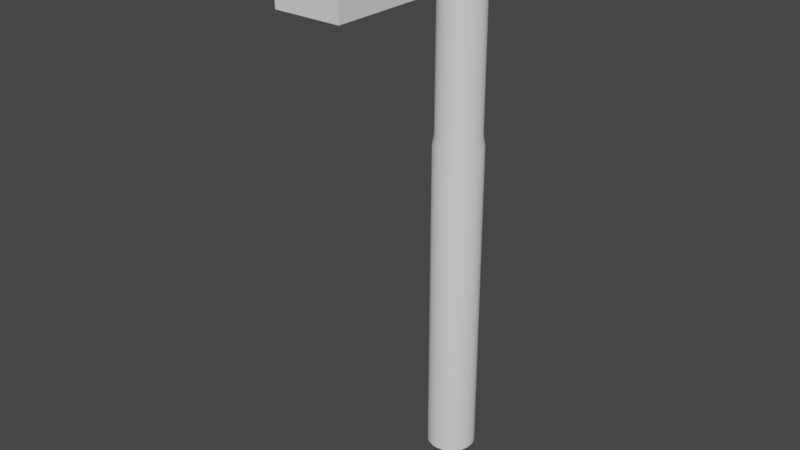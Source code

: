 # Source: Lantern.blend  (saved by Blender 3.4.6; exported with 4.5.12 LTS)
import bpy
from mathutils import Matrix  # noqa: F401  (used for matrix-valued properties, if any)

bpy.ops.wm.read_factory_settings(use_empty=True)
scene = bpy.context.scene
scene.name = 'Scene'

# ---- collections
col_collection = bpy.data.collections.new('Collection'); scene.collection.children.link(col_collection)

# ---- node groups
ng_auto_smooth = bpy.data.node_groups.new('Auto Smooth', 'GeometryNodeTree')
_s = ng_auto_smooth.interface.new_socket(name='Geometry', in_out='OUTPUT', socket_type='NodeSocketGeometry')
_s = ng_auto_smooth.interface.new_socket(name='Geometry', in_out='INPUT', socket_type='NodeSocketGeometry')
_s = ng_auto_smooth.interface.new_socket(name='Angle', in_out='INPUT', socket_type='NodeSocketFloat')
_s.subtype = 'ANGLE'
_s.min_value = 0.0
_s.max_value = 3.142
ng_auto_smooth.is_modifier = True
_N = ng_auto_smooth.nodes; _L = ng_auto_smooth.links
n0 = _N.new('NodeGroupOutput'); n0.name = 'Group Output'; n0.location = (480, -100)
n1 = _N.new('NodeGroupInput'); n1.name = 'Group Input'; n1.location = (-420, -300)
n2 = _N.new('NodeGroupInput'); n2.name = 'Group Input.001'; n2.location = (-60, -100)
n3 = _N.new('GeometryNodeSetShadeSmooth'); n3.name = 'Set Shade Smooth'; n3.location = (120, -100)
n3.domain = 'EDGE'
n4 = _N.new('GeometryNodeSetShadeSmooth'); n4.name = 'Set Shade Smooth.001'; n4.location = (300, -100)
n5 = _N.new('GeometryNodeInputMeshEdgeAngle'); n5.name = 'Edge Angle'; n5.location = (-420, -220)
n6 = _N.new('GeometryNodeInputEdgeSmooth'); n6.name = 'Is Edge Smooth'; n6.location = (-60, -160)
n7 = _N.new('GeometryNodeInputShadeSmooth'); n7.name = 'Is Face Smooth'; n7.location = (-240, -340)
n8 = _N.new('FunctionNodeBooleanMath'); n8.name = 'Boolean Math'; n8.location = (-60, -220)
n9 = _N.new('FunctionNodeCompare'); n9.name = 'Compare'; n9.location = (-240, -180)
n9.operation = 'LESS_EQUAL'
_L.new(n5.outputs[0], n9.inputs[0])
_L.new(n4.outputs[0], n0.inputs[0])
_L.new(n1.outputs[1], n9.inputs[1])
_L.new(n9.outputs[0], n8.inputs[0])
_L.new(n7.outputs[0], n8.inputs[1])
_L.new(n2.outputs[0], n3.inputs[0])
_L.new(n6.outputs[0], n3.inputs[1])
_L.new(n3.outputs[0], n4.inputs[0])
_L.new(n8.outputs[0], n3.inputs[2])
n0.is_active_output = True

# ---- world
world_world = bpy.data.worlds.new('World'); scene.world = world_world
world_world.use_nodes = True; world_world.node_tree.nodes.clear()
_N = world_world.node_tree.nodes; _L = world_world.node_tree.links
n0 = _N.new('ShaderNodeOutputWorld'); n0.name = 'World Output'; n0.location = (300, 300)
n1 = _N.new('ShaderNodeBackground'); n1.name = 'Background'; n1.location = (10, 300)
n1.inputs[0].default_value = (0.05088, 0.05088, 0.05088, 1.0)
_L.new(n1.outputs[0], n0.inputs[0])
n0.is_active_output = True
world_world.color = (0.05088, 0.05088, 0.05088)
world_world.use_sun_shadow = False
world_world.sun_shadow_jitter_overblur = 0.0

# ---- meshes
me_cylinder_001 = bpy.data.meshes.new('Cylinder.001')
me_cylinder_001.from_pydata([(0.0, 1.0, -1.0), (0.0, 1.0, 12.56), (0.1951, 0.9808, -1.0), (0.1951, 0.9808, 12.56), (0.3827, 0.9239, -1.0), (0.3827, 0.9239, 12.56), (0.5556, 0.8315, -1.0), (0.5556, 0.8315, 12.56), (0.7071, 0.7071, -1.0), (0.7071, 0.7071, 12.56), (0.8315, 0.5556, -1.0), (0.8315, 0.5556, 12.56), (0.9239, 0.3827, -1.0), (0.9239, 0.3827, 12.56), (0.9808, 0.1951, -1.0), (0.9808, 0.1951, 12.56), (1.0, 0.0, -1.0), (1.0, 0.0, 12.56), (0.9808, -0.1951, -1.0), (0.9808, -0.1951, 12.56), (0.9239, -0.3827, -1.0), (0.9239, -0.3827, 12.56), (0.8315, -0.5556, -1.0), (0.8315, -0.5556, 12.56), (0.7071, -0.7071, -1.0), (0.7071, -0.7071, 12.56), (0.5556, -0.8315, -1.0), (0.5556, -0.8315, 12.56), (0.3827, -0.9239, -1.0), (0.3827, -0.9239, 12.56), (0.1951, -0.9808, -1.0), (0.1951, -0.9808, 12.56), (0.0, -1.0, -1.0), (0.0, -1.0, 12.56), (-0.1951, -0.9808, -1.0), (-0.1951, -0.9808, 12.56), (-0.3827, -0.9239, -1.0), (-0.3827, -0.9239, 12.56), (-0.5556, -0.8315, -1.0), (-0.5556, -0.8315, 12.56), (-0.7071, -0.7071, -1.0), (-0.7071, -0.7071, 12.56), (-0.8315, -0.5556, -1.0), (-0.8315, -0.5556, 12.56), (-0.9239, -0.3827, -1.0), (-0.9239, -0.3827, 12.56), (-0.9808, -0.1951, -1.0), (-0.9808, -0.1951, 12.56), (-1.0, 0.0, -1.0), (-1.0, 0.0, 12.56), (-0.9808, 0.1951, -1.0), (-0.9808, 0.1951, 12.56), (-0.9239, 0.3827, -1.0), (-0.9239, 0.3827, 12.56), (-0.8315, 0.5556, -1.0), (-0.8315, 0.5556, 12.56), (-0.7071, 0.7071, -1.0), (-0.7071, 0.7071, 12.56), (-0.5556, 0.8315, -1.0), (-0.5556, 0.8315, 12.56), (-0.3827, 0.9239, -1.0), (-0.3827, 0.9239, 12.56), (-0.1951, 0.9808, -1.0), (-0.1951, 0.9808, 12.56), (0.1798, 0.9041, 12.96), (3.167e-07, 0.9218, 12.96), (0.3528, 0.8516, 12.96), (0.5121, 0.7664, 12.96), (0.6518, 0.6518, 12.96), (0.7664, 0.5121, 12.96), (0.8516, 0.3528, 12.96), (0.9041, 0.1798, 12.96), (0.9218, 1.165e-09, 12.96), (0.9041, -0.1798, 12.96), (0.8516, -0.3528, 12.96), (0.7664, -0.5121, 12.96), (0.6518, -0.6518, 12.96), (0.5121, -0.7664, 12.96), (0.3528, -0.8516, 12.96), (0.1798, -0.9041, 12.96), (3.167e-07, -0.9218, 12.96), (-0.1798, -0.9041, 12.96), (-0.3528, -0.8516, 12.96), (-0.5121, -0.7664, 12.96), (-0.6518, -0.6518, 12.96), (-0.7664, -0.5121, 12.96), (-0.8516, -0.3528, 12.96), (-0.9041, -0.1798, 12.96), (-0.9218, 1.165e-09, 12.96), (-0.9041, 0.1798, 12.96), (-0.8516, 0.3528, 12.96), (-0.7664, 0.5121, 12.96), (-0.6518, 0.6518, 12.96), (-0.5121, 0.7664, 12.96), (-0.3528, 0.8516, 12.96), (-0.1798, 0.9041, 12.96), (0.1798, 0.9041, 21.0), (-2.575e-06, 0.9218, 21.0), (0.3528, 0.8516, 21.0), (0.5121, 0.7664, 21.0), (0.6518, 0.6518, 21.0), (0.7664, 0.5121, 21.0), (0.8516, 0.3528, 21.0), (0.9041, 0.1798, 21.0), (0.9218, 1.165e-09, 21.0), (0.9041, -0.1798, 21.0), (0.8516, -0.3528, 21.0), (0.7664, -0.5121, 21.0), (0.6518, -0.6518, 21.0), (0.5121, -0.7664, 21.0), (0.3528, -0.8516, 21.0), (0.1798, -0.9041, 21.0), (-2.575e-06, -0.9218, 21.0), (-0.1798, -0.9041, 21.0), (-0.3528, -0.8516, 21.0), (-0.5121, -0.7664, 21.0), (-0.6518, -0.6518, 21.0), (-0.7664, -0.5121, 21.0), (-0.8516, -0.3528, 21.0), (-0.9041, -0.1798, 21.0), (-0.9218, 1.165e-09, 21.0), (-0.9041, 0.1798, 21.0), (-0.8516, 0.3528, 21.0), (-0.7664, 0.5121, 21.0), (-0.6518, 0.6518, 21.0), (-0.5121, 0.7664, 21.0), (-0.3528, 0.8516, 21.0), (-0.1798, 0.9041, 21.0), (0.1353, 0.6801, 21.33), (-2.593e-06, 0.6934, 21.33), (0.2654, 0.6407, 21.33), (0.3853, 0.5766, 21.33), (0.4903, 0.4903, 21.33), (0.5766, 0.3853, 21.33), (0.6407, 0.2654, 21.33), (0.6801, 0.1353, 21.33), (0.6934, 1.338e-09, 21.33), (0.6801, -0.1353, 21.33), (0.6407, -0.2654, 21.33), (0.5766, -0.3853, 21.33), (0.4903, -0.4903, 21.33), (0.3853, -0.5766, 21.33), (0.2654, -0.6407, 21.33), (0.1353, -0.6801, 21.33), (-2.593e-06, -0.6934, 21.33), (-0.1353, -0.6801, 21.33), (-0.2654, -0.6407, 21.33), (-0.3853, -0.5766, 21.33), (-0.4903, -0.4903, 21.33), (-0.5766, -0.3853, 21.33), (-0.6407, -0.2654, 21.33), (-0.6801, -0.1353, 21.33), (-0.6934, 1.338e-09, 21.33), (-0.6801, 0.1353, 21.33), (-0.6407, 0.2654, 21.33), (-0.5766, 0.3853, 21.33), (-0.4903, 0.4903, 21.33), (-0.3853, 0.5766, 21.33), (-0.2654, 0.6407, 21.33), (-0.1353, 0.6801, 21.33), (0.1353, 0.6801, 21.94), (-2.927e-06, 0.6934, 21.94), (0.2654, 0.6407, 21.94), (0.3853, 0.5766, 21.94), (0.4903, 0.4903, 21.94), (0.5766, 0.3853, 21.94), (0.6407, 0.2654, 21.94), (0.6801, 0.1353, 21.94), (0.6934, 1.338e-09, 21.94), (0.6801, -0.1353, 21.94), (0.6407, -0.2654, 21.94), (0.5766, -0.3853, 21.94), (0.4903, -0.4903, 21.94), (0.3853, -0.5766, 21.94), (0.2654, -0.6407, 21.94), (0.1353, -0.6801, 21.94), (-2.927e-06, -0.6934, 21.94), (-0.1353, -0.6801, 21.94), (-0.2654, -0.6407, 21.94), (-0.3853, -0.5766, 21.94), (-0.4903, -0.4903, 21.94), (-0.5766, -0.3853, 21.94), (-0.6407, -0.2654, 21.94), (-0.6801, -0.1353, 21.94), (-0.6934, 1.338e-09, 21.94), (-0.6801, 0.1353, 21.94), (-0.6407, 0.2654, 21.94), (-0.5766, 0.3853, 21.94), (-0.4903, 0.4903, 21.94), (-0.3853, 0.5766, 21.94), (-0.2654, 0.6407, 21.94), (-0.1353, 0.6801, 21.94), (-0.03033, -3.927, 19.24), (-0.03033, -0.6272, 19.24), (0.09089, -3.927, 19.25), (0.09089, -0.6272, 19.25), (0.2075, -3.927, 19.28), (0.2075, -0.6272, 19.28), (0.3149, -3.927, 19.34), (0.3149, -0.6272, 19.34), (0.409, -3.927, 19.42), (0.409, -0.6272, 19.42), (0.4863, -3.927, 19.51), (0.4863, -0.6272, 19.51), (0.5437, -3.927, 19.62), (0.5437, -0.6272, 19.62), (0.5791, -3.927, 19.74), (0.5791, -0.6272, 19.74), (0.591, -3.927, 19.86), (0.591, -0.6272, 19.86), (0.5791, -3.927, 19.98), (0.5791, -0.6272, 19.98), (0.5437, -3.927, 20.1), (0.5437, -0.6272, 20.1), (0.4863, -3.927, 20.2), (0.4863, -0.6272, 20.2), (0.409, -3.927, 20.3), (0.409, -0.6272, 20.3), (0.3149, -3.927, 20.37), (0.3149, -0.6272, 20.37), (0.2075, -3.927, 20.43), (0.2075, -0.6272, 20.43), (0.09089, -3.927, 20.47), (0.09089, -0.6272, 20.47), (-0.03033, -3.927, 20.48), (-0.03033, -0.6272, 20.48), (-0.1515, -3.927, 20.47), (-0.1515, -0.6272, 20.47), (-0.2681, -3.927, 20.43), (-0.2681, -0.6272, 20.43), (-0.3755, -3.927, 20.37), (-0.3755, -0.6272, 20.37), (-0.4697, -3.927, 20.3), (-0.4697, -0.6272, 20.3), (-0.5469, -3.927, 20.2), (-0.5469, -0.6272, 20.2), (-0.6044, -3.927, 20.1), (-0.6044, -0.6272, 20.1), (-0.6397, -3.927, 19.98), (-0.6397, -0.6272, 19.98), (-0.6517, -3.927, 19.86), (-0.6517, -0.6272, 19.86), (-0.6397, -3.927, 19.74), (-0.6397, -0.6272, 19.74), (-0.6044, -3.927, 19.62), (-0.6044, -0.6272, 19.62), (-0.5469, -3.927, 19.51), (-0.5469, -0.6272, 19.51), (-0.4697, -3.927, 19.42), (-0.4697, -0.6272, 19.42), (-0.3755, -3.927, 19.34), (-0.3755, -0.6272, 19.34), (-0.2681, -3.927, 19.28), (-0.2681, -0.6272, 19.28), (-0.1515, -3.927, 19.25), (-0.1515, -0.6272, 19.25), (-1.349, -7.733, 19.15), (-1.349, -7.733, 20.59), (-1.349, -3.885, 19.15), (-1.349, -3.885, 20.59), (1.28, -7.733, 19.15), (1.28, -7.733, 20.59), (1.28, -3.885, 19.15), (1.28, -3.885, 20.59), (-1.349, -6.246, 19.15), (-1.349, -6.246, 20.59), (1.28, -6.246, 19.15), (1.28, -6.246, 20.59), (-1.349, -4.489, 20.59), (1.28, -4.489, 19.15), (-1.349, -4.489, 19.15), (1.28, -4.489, 20.59), (0.8858, -3.885, 19.15), (0.8858, -3.885, 20.59), (0.8858, -7.733, 19.15), (0.8858, -7.733, 20.59), (0.8858, -6.246, 20.97), (0.8858, -6.246, 19.69), (0.8858, -4.489, 19.69), (0.8858, -4.489, 20.97), (-0.9588, -3.885, 19.15), (-0.9588, -7.733, 20.59), (-0.9588, -6.246, 19.69), (-0.9588, -4.489, 19.69), (-0.9588, -3.885, 20.59), (-0.9588, -7.733, 19.15), (-0.9588, -6.246, 20.97), (-0.9588, -4.489, 20.97)], [], [(0, 1, 3, 2), (2, 3, 5, 4), (4, 5, 7, 6), (6, 7, 9, 8), (8, 9, 11, 10), (10, 11, 13, 12), (12, 13, 15, 14), (14, 15, 17, 16), (16, 17, 19, 18), (18, 19, 21, 20), (20, 21, 23, 22), (22, 23, 25, 24), (24, 25, 27, 26), (26, 27, 29, 28), (28, 29, 31, 30), (30, 31, 33, 32), (32, 33, 35, 34), (34, 35, 37, 36), (36, 37, 39, 38), (38, 39, 41, 40), (40, 41, 43, 42), (42, 43, 45, 44), (44, 45, 47, 46), (46, 47, 49, 48), (48, 49, 51, 50), (50, 51, 53, 52), (52, 53, 55, 54), (54, 55, 57, 56), (56, 57, 59, 58), (58, 59, 61, 60), (23, 21, 74, 75), (60, 61, 63, 62), (62, 63, 1, 0), (0, 2, 4, 6, 8, 10, 12, 14, 16, 18, 20, 22, 24, 26, 28, 30, 32, 34, 36, 38, 40, 42, 44, 46, 48, 50, 52, 54, 56, 58, 60, 62), (68, 67, 99, 100), (41, 39, 83, 84), (59, 57, 92, 93), (15, 13, 70, 71), (33, 31, 79, 80), (51, 49, 88, 89), (7, 5, 66, 67), (25, 23, 75, 76), (43, 41, 84, 85), (61, 59, 93, 94), (17, 15, 71, 72), (35, 33, 80, 81), (53, 51, 89, 90), (9, 7, 67, 68), (27, 25, 76, 77), (45, 43, 85, 86), (63, 61, 94, 95), (19, 17, 72, 73), (37, 35, 81, 82), (55, 53, 90, 91), (11, 9, 68, 69), (29, 27, 77, 78), (47, 45, 86, 87), (3, 1, 65, 64), (1, 63, 95, 65), (21, 19, 73, 74), (39, 37, 82, 83), (57, 55, 91, 92), (13, 11, 69, 70), (31, 29, 78, 79), (49, 47, 87, 88), (5, 3, 64, 66), (117, 116, 148, 149), (95, 94, 126, 127), (82, 81, 113, 114), (69, 68, 100, 101), (65, 95, 127, 97), (83, 82, 114, 115), (70, 69, 101, 102), (84, 83, 115, 116), (71, 70, 102, 103), (85, 84, 116, 117), (72, 71, 103, 104), (86, 85, 117, 118), (73, 72, 104, 105), (87, 86, 118, 119), (74, 73, 105, 106), (88, 87, 119, 120), (75, 74, 106, 107), (89, 88, 120, 121), (76, 75, 107, 108), (90, 89, 121, 122), (77, 76, 108, 109), (91, 90, 122, 123), (78, 77, 109, 110), (64, 65, 97, 96), (92, 91, 123, 124), (79, 78, 110, 111), (66, 64, 96, 98), (93, 92, 124, 125), (80, 79, 111, 112), (67, 66, 98, 99), (94, 93, 125, 126), (81, 80, 112, 113), (152, 151, 183, 184), (104, 103, 135, 136), (118, 117, 149, 150), (105, 104, 136, 137), (119, 118, 150, 151), (106, 105, 137, 138), (120, 119, 151, 152), (107, 106, 138, 139), (121, 120, 152, 153), (108, 107, 139, 140), (122, 121, 153, 154), (109, 108, 140, 141), (123, 122, 154, 155), (110, 109, 141, 142), (96, 97, 129, 128), (124, 123, 155, 156), (111, 110, 142, 143), (98, 96, 128, 130), (125, 124, 156, 157), (112, 111, 143, 144), (99, 98, 130, 131), (126, 125, 157, 158), (113, 112, 144, 145), (100, 99, 131, 132), (127, 126, 158, 159), (114, 113, 145, 146), (101, 100, 132, 133), (97, 127, 159, 129), (115, 114, 146, 147), (102, 101, 133, 134), (116, 115, 147, 148), (103, 102, 134, 135), (160, 161, 191, 190, 189, 188, 187, 186, 185, 184, 183, 182, 181, 180, 179, 178, 177, 176, 175, 174, 173, 172, 171, 170, 169, 168, 167, 166, 165, 164, 163, 162), (139, 138, 170, 171), (153, 152, 184, 185), (140, 139, 171, 172), (154, 153, 185, 186), (141, 140, 172, 173), (155, 154, 186, 187), (142, 141, 173, 174), (128, 129, 161, 160), (156, 155, 187, 188), (143, 142, 174, 175), (130, 128, 160, 162), (157, 156, 188, 189), (144, 143, 175, 176), (131, 130, 162, 163), (158, 157, 189, 190), (145, 144, 176, 177), (132, 131, 163, 164), (159, 158, 190, 191), (146, 145, 177, 178), (133, 132, 164, 165), (129, 159, 191, 161), (147, 146, 178, 179), (134, 133, 165, 166), (148, 147, 179, 180), (135, 134, 166, 167), (149, 148, 180, 181), (136, 135, 167, 168), (150, 149, 181, 182), (137, 136, 168, 169), (151, 150, 182, 183), (138, 137, 169, 170), (192, 193, 195, 194), (194, 195, 197, 196), (196, 197, 199, 198), (198, 199, 201, 200), (200, 201, 203, 202), (202, 203, 205, 204), (204, 205, 207, 206), (206, 207, 209, 208), (208, 209, 211, 210), (210, 211, 213, 212), (212, 213, 215, 214), (214, 215, 217, 216), (216, 217, 219, 218), (218, 219, 221, 220), (220, 221, 223, 222), (222, 223, 225, 224), (224, 225, 227, 226), (226, 227, 229, 228), (228, 229, 231, 230), (230, 231, 233, 232), (232, 233, 235, 234), (234, 235, 237, 236), (236, 237, 239, 238), (238, 239, 241, 240), (240, 241, 243, 242), (242, 243, 245, 244), (244, 245, 247, 246), (246, 247, 249, 248), (248, 249, 251, 250), (250, 251, 253, 252), (195, 193, 255, 253, 251, 249, 247, 245, 243, 241, 239, 237, 235, 233, 231, 229, 227, 225, 223, 221, 219, 217, 215, 213, 211, 209, 207, 205, 203, 201, 199, 197), (252, 253, 255, 254), (254, 255, 193, 192), (192, 194, 196, 198, 200, 202, 204, 206, 208, 210, 212, 214, 216, 218, 220, 222, 224, 226, 228, 230, 232, 234, 236, 238, 240, 242, 244, 246, 248, 250, 252, 254), (270, 268, 259, 258), (272, 273, 263, 262), (266, 267, 261, 260), (285, 281, 257, 256), (277, 266, 260, 274), (286, 265, 257, 281), (287, 268, 265, 286), (278, 269, 266, 277), (269, 271, 267, 266), (256, 257, 265, 264), (262, 263, 271, 269), (272, 262, 269, 278), (284, 259, 268, 287), (264, 265, 268, 270), (263, 273, 279, 271), (280, 272, 278, 283), (283, 278, 277, 282), (271, 279, 276, 267), (267, 276, 275, 261), (282, 277, 274, 285), (260, 261, 275, 274), (280, 284, 273, 272), (258, 259, 284, 280), (264, 282, 285, 256), (270, 283, 282, 264), (258, 280, 283, 270), (273, 284, 287, 279), (279, 287, 286, 276), (276, 286, 281, 275), (274, 275, 281, 285)])
me_cylinder_001.polygons.foreach_set('use_smooth', [True] * 226)
_uv = me_cylinder_001.uv_layers.new(name='UVMap')
_uv.uv.foreach_set('vector', [1.0, 0.5, 1.0, 1.0, 0.9688, 1.0, 0.9688, 0.5, 0.9688, 0.5, 0.9688, 1.0, 0.9375, 1.0, 0.9375, 0.5, 0.9375, 0.5, 0.9375, 1.0, 0.9062, 1.0, 0.9062, 0.5, 0.9062, 0.5, 0.9062, 1.0, 0.875, 1.0, 0.875, 0.5, 0.875, 0.5, 0.875, 1.0, 0.8438, 1.0, 0.8438, 0.5, 0.8438, 0.5, 0.8438, 1.0, 0.8125, 1.0, 0.8125, 0.5, 0.8125, 0.5, 0.8125, 1.0, 0.7812, 1.0, 0.7812, 0.5, 0.7812, 0.5, 0.7812, 1.0, 0.75, 1.0, 0.75, 0.5, 0.75, 0.5, 0.75, 1.0, 0.7188, 1.0, 0.7188, 0.5, 0.7188, 0.5, 0.7188, 1.0, 0.6875, 1.0, 0.6875, 0.5, 0.6875, 0.5, 0.6875, 1.0, 0.6562, 1.0, 0.6562, 0.5, 0.6562, 0.5, 0.6562, 1.0, 0.625, 1.0, 0.625, 0.5, 0.625, 0.5, 0.625, 1.0, 0.5938, 1.0, 0.5938, 0.5, 0.5938, 0.5, 0.5938, 1.0, 0.5625, 1.0, 0.5625, 0.5, 0.5625, 0.5, 0.5625, 1.0, 0.5312, 1.0, 0.5312, 0.5, 0.5312, 0.5, 0.5312, 1.0, 0.5, 1.0, 0.5, 0.5, 0.5, 0.5, 0.5, 1.0, 0.4688, 1.0, 0.4688, 0.5, 0.4688, 0.5, 0.4688, 1.0, 0.4375, 1.0, 0.4375, 0.5, 0.4375, 0.5, 0.4375, 1.0, 0.4062, 1.0, 0.4062, 0.5, 0.4062, 0.5, 0.4062, 1.0, 0.375, 1.0, 0.375, 0.5, 0.375, 0.5, 0.375, 1.0, 0.3438, 1.0, 0.3438, 0.5, 0.3438, 0.5, 0.3438, 1.0, 0.3125, 1.0, 0.3125, 0.5, 0.3125, 0.5, 0.3125, 1.0, 0.2812, 1.0, 0.2812, 0.5, 0.2812, 0.5, 0.2812, 1.0, 0.25, 1.0, 0.25, 0.5, 0.25, 0.5, 0.25, 1.0, 0.2188, 1.0, 0.2188, 0.5, 0.2188, 0.5, 0.2188, 1.0, 0.1875, 1.0, 0.1875, 0.5, 0.1875, 0.5, 0.1875, 1.0, 0.1562, 1.0, 0.1562, 0.5, 0.1562, 0.5, 0.1562, 1.0, 0.125, 1.0, 0.125, 0.5, 0.125, 0.5, 0.125, 1.0, 0.09375, 1.0, 0.09375, 0.5, 0.09375, 0.5, 0.09375, 1.0, 0.0625, 1.0, 0.0625, 0.5, 0.6562, 1.0, 0.6875, 1.0, 0.6875, 1.0, 0.6562, 1.0, 0.0625, 0.5, 0.0625, 1.0, 0.03125, 1.0, 0.03125, 0.5, 0.03125, 0.5, 0.03125, 1.0, 0.0, 1.0, 0.0, 0.5, 0.75, 0.49, 0.7968, 0.4854, 0.8418, 0.4717, 0.8833, 0.4496, 0.9197, 0.4197, 0.9496, 0.3833, 0.9717, 0.3418, 0.9854, 0.2968, 0.99, 0.25, 0.9854, 0.2032, 0.9717, 0.1582, 0.9496, 0.1167, 0.9197, 0.08029, 0.8833, 0.05045, 0.8418, 0.02827, 0.7968, 0.01461, 0.75, 0.01, 0.7032, 0.01461, 0.6582, 0.02827, 0.6167, 0.05045, 0.5803, 0.08029, 0.5504, 0.1167, 0.5283, 0.1582, 0.5146, 0.2032, 0.51, 0.25, 0.5146, 0.2968, 0.5283, 0.3418, 0.5504, 0.3833, 0.5803, 0.4197, 0.6167, 0.4496, 0.6582, 0.4717, 0.7032, 0.4854, 0.875, 1.0, 0.9062, 1.0, 0.9062, 1.0, 0.875, 1.0, 0.375, 1.0, 0.4062, 1.0, 0.4062, 1.0, 0.375, 1.0, 0.09375, 1.0, 0.125, 1.0, 0.125, 1.0, 0.09375, 1.0, 0.7812, 1.0, 0.8125, 1.0, 0.8125, 1.0, 0.7812, 1.0, 0.5, 1.0, 0.5312, 1.0, 0.5312, 1.0, 0.5, 1.0, 0.2188, 1.0, 0.25, 1.0, 0.25, 1.0, 0.2188, 1.0, 0.9062, 1.0, 0.9375, 1.0, 0.9375, 1.0, 0.9062, 1.0, 0.625, 1.0, 0.6562, 1.0, 0.6562, 1.0, 0.625, 1.0, 0.3438, 1.0, 0.375, 1.0, 0.375, 1.0, 0.3438, 1.0, 0.0625, 1.0, 0.09375, 1.0, 0.09375, 1.0, 0.0625, 1.0, 0.75, 1.0, 0.7812, 1.0, 0.7812, 1.0, 0.75, 1.0, 0.4688, 1.0, 0.5, 1.0, 0.5, 1.0, 0.4688, 1.0, 0.1875, 1.0, 0.2188, 1.0, 0.2188, 1.0, 0.1875, 1.0, 0.875, 1.0, 0.9062, 1.0, 0.9062, 1.0, 0.875, 1.0, 0.5938, 1.0, 0.625, 1.0, 0.625, 1.0, 0.5938, 1.0, 0.3125, 1.0, 0.3438, 1.0, 0.3438, 1.0, 0.3125, 1.0, 0.03125, 1.0, 0.0625, 1.0, 0.0625, 1.0, 0.03125, 1.0, 0.7188, 1.0, 0.75, 1.0, 0.75, 1.0, 0.7188, 1.0, 0.4375, 1.0, 0.4688, 1.0, 0.4688, 1.0, 0.4375, 1.0, 0.1562, 1.0, 0.1875, 1.0, 0.1875, 1.0, 0.1562, 1.0, 0.8438, 1.0, 0.875, 1.0, 0.875, 1.0, 0.8438, 1.0, 0.5625, 1.0, 0.5938, 1.0, 0.5938, 1.0, 0.5625, 1.0, 0.2812, 1.0, 0.3125, 1.0, 0.3125, 1.0, 0.2812, 1.0, 0.9688, 1.0, 1.0, 1.0, 1.0, 1.0, 0.9688, 1.0, 0.0, 1.0, 0.03125, 1.0, 0.03125, 1.0, 0.0, 1.0, 0.6875, 1.0, 0.7188, 1.0, 0.7188, 1.0, 0.6875, 1.0, 0.4062, 1.0, 0.4375, 1.0, 0.4375, 1.0, 0.4062, 1.0, 0.125, 1.0, 0.1562, 1.0, 0.1562, 1.0, 0.125, 1.0, 0.8125, 1.0, 0.8438, 1.0, 0.8438, 1.0, 0.8125, 1.0, 0.5312, 1.0, 0.5625, 1.0, 0.5625, 1.0, 0.5312, 1.0, 0.25, 1.0, 0.2812, 1.0, 0.2812, 1.0, 0.25, 1.0, 0.9375, 1.0, 0.9688, 1.0, 0.9688, 1.0, 0.9375, 1.0, 0.3438, 1.0, 0.375, 1.0, 0.375, 1.0, 0.3438, 1.0, 0.03125, 1.0, 0.0625, 1.0, 0.0625, 1.0, 0.03125, 1.0, 0.4375, 1.0, 0.4688, 1.0, 0.4688, 1.0, 0.4375, 1.0, 0.8438, 1.0, 0.875, 1.0, 0.875, 1.0, 0.8438, 1.0, 0.0, 1.0, 0.03125, 1.0, 0.03125, 1.0, 0.0, 1.0, 0.4062, 1.0, 0.4375, 1.0, 0.4375, 1.0, 0.4062, 1.0, 0.8125, 1.0, 0.8438, 1.0, 0.8438, 1.0, 0.8125, 1.0, 0.375, 1.0, 0.4062, 1.0, 0.4062, 1.0, 0.375, 1.0, 0.7812, 1.0, 0.8125, 1.0, 0.8125, 1.0, 0.7812, 1.0, 0.3438, 1.0, 0.375, 1.0, 0.375, 1.0, 0.3438, 1.0, 0.75, 1.0, 0.7812, 1.0, 0.7812, 1.0, 0.75, 1.0, 0.3125, 1.0, 0.3438, 1.0, 0.3438, 1.0, 0.3125, 1.0, 0.7188, 1.0, 0.75, 1.0, 0.75, 1.0, 0.7188, 1.0, 0.2812, 1.0, 0.3125, 1.0, 0.3125, 1.0, 0.2812, 1.0, 0.6875, 1.0, 0.7188, 1.0, 0.7188, 1.0, 0.6875, 1.0, 0.25, 1.0, 0.2812, 1.0, 0.2812, 1.0, 0.25, 1.0, 0.6562, 1.0, 0.6875, 1.0, 0.6875, 1.0, 0.6562, 1.0, 0.2188, 1.0, 0.25, 1.0, 0.25, 1.0, 0.2188, 1.0, 0.625, 1.0, 0.6562, 1.0, 0.6562, 1.0, 0.625, 1.0, 0.1875, 1.0, 0.2188, 1.0, 0.2188, 1.0, 0.1875, 1.0, 0.5938, 1.0, 0.625, 1.0, 0.625, 1.0, 0.5938, 1.0, 0.1562, 1.0, 0.1875, 1.0, 0.1875, 1.0, 0.1562, 1.0, 0.5625, 1.0, 0.5938, 1.0, 0.5938, 1.0, 0.5625, 1.0, 0.9688, 1.0, 1.0, 1.0, 1.0, 1.0, 0.9688, 1.0, 0.125, 1.0, 0.1562, 1.0, 0.1562, 1.0, 0.125, 1.0, 0.5312, 1.0, 0.5625, 1.0, 0.5625, 1.0, 0.5312, 1.0, 0.9375, 1.0, 0.9688, 1.0, 0.9688, 1.0, 0.9375, 1.0, 0.09375, 1.0, 0.125, 1.0, 0.125, 1.0, 0.09375, 1.0, 0.5, 1.0, 0.5312, 1.0, 0.5312, 1.0, 0.5, 1.0, 0.9062, 1.0, 0.9375, 1.0, 0.9375, 1.0, 0.9062, 1.0, 0.0625, 1.0, 0.09375, 1.0, 0.09375, 1.0, 0.0625, 1.0, 0.4688, 1.0, 0.5, 1.0, 0.5, 1.0, 0.4688, 1.0, 0.25, 1.0, 0.2812, 1.0, 0.2812, 1.0, 0.25, 1.0, 0.75, 1.0, 0.7812, 1.0, 0.7812, 1.0, 0.75, 1.0, 0.3125, 1.0, 0.3438, 1.0, 0.3438, 1.0, 0.3125, 1.0, 0.7188, 1.0, 0.75, 1.0, 0.75, 1.0, 0.7188, 1.0, 0.2812, 1.0, 0.3125, 1.0, 0.3125, 1.0, 0.2812, 1.0, 0.6875, 1.0, 0.7188, 1.0, 0.7188, 1.0, 0.6875, 1.0, 0.25, 1.0, 0.2812, 1.0, 0.2812, 1.0, 0.25, 1.0, 0.6562, 1.0, 0.6875, 1.0, 0.6875, 1.0, 0.6562, 1.0, 0.2188, 1.0, 0.25, 1.0, 0.25, 1.0, 0.2188, 1.0, 0.625, 1.0, 0.6562, 1.0, 0.6562, 1.0, 0.625, 1.0, 0.1875, 1.0, 0.2188, 1.0, 0.2188, 1.0, 0.1875, 1.0, 0.5938, 1.0, 0.625, 1.0, 0.625, 1.0, 0.5938, 1.0, 0.1562, 1.0, 0.1875, 1.0, 0.1875, 1.0, 0.1562, 1.0, 0.5625, 1.0, 0.5938, 1.0, 0.5938, 1.0, 0.5625, 1.0, 0.9688, 1.0, 1.0, 1.0, 1.0, 1.0, 0.9688, 1.0, 0.125, 1.0, 0.1562, 1.0, 0.1562, 1.0, 0.125, 1.0, 0.5312, 1.0, 0.5625, 1.0, 0.5625, 1.0, 0.5312, 1.0, 0.9375, 1.0, 0.9688, 1.0, 0.9688, 1.0, 0.9375, 1.0, 0.09375, 1.0, 0.125, 1.0, 0.125, 1.0, 0.09375, 1.0, 0.5, 1.0, 0.5312, 1.0, 0.5312, 1.0, 0.5, 1.0, 0.9062, 1.0, 0.9375, 1.0, 0.9375, 1.0, 0.9062, 1.0, 0.0625, 1.0, 0.09375, 1.0, 0.09375, 1.0, 0.0625, 1.0, 0.4688, 1.0, 0.5, 1.0, 0.5, 1.0, 0.4688, 1.0, 0.875, 1.0, 0.9062, 1.0, 0.9062, 1.0, 0.875, 1.0, 0.03125, 1.0, 0.0625, 1.0, 0.0625, 1.0, 0.03125, 1.0, 0.4375, 1.0, 0.4688, 1.0, 0.4688, 1.0, 0.4375, 1.0, 0.8438, 1.0, 0.875, 1.0, 0.875, 1.0, 0.8438, 1.0, 0.0, 1.0, 0.03125, 1.0, 0.03125, 1.0, 0.0, 1.0, 0.4062, 1.0, 0.4375, 1.0, 0.4375, 1.0, 0.4062, 1.0, 0.8125, 1.0, 0.8438, 1.0, 0.8438, 1.0, 0.8125, 1.0, 0.375, 1.0, 0.4062, 1.0, 0.4062, 1.0, 0.375, 1.0, 0.7812, 1.0, 0.8125, 1.0, 0.8125, 1.0, 0.7812, 1.0, 0.2968, 0.4854, 0.25, 0.49, 0.2032, 0.4854, 0.1582, 0.4717, 0.1167, 0.4496, 0.08029, 0.4197, 0.05045, 0.3833, 0.02827, 0.3418, 0.01461, 0.2968, 0.01, 0.25, 0.01461, 0.2032, 0.02827, 0.1582, 0.05045, 0.1167, 0.08029, 0.08029, 0.1167, 0.05045, 0.1582, 0.02827, 0.2032, 0.01461, 0.25, 0.01, 0.2968, 0.01461, 0.3418, 0.02827, 0.3833, 0.05045, 0.4197, 0.08029, 0.4496, 0.1167, 0.4717, 0.1582, 0.4854, 0.2032, 0.49, 0.25, 0.4854, 0.2968, 0.4717, 0.3418, 0.4496, 0.3833, 0.4197, 0.4197, 0.3833, 0.4496, 0.3418, 0.4717, 0.6562, 1.0, 0.6875, 1.0, 0.6875, 1.0, 0.6562, 1.0, 0.2188, 1.0, 0.25, 1.0, 0.25, 1.0, 0.2188, 1.0, 0.625, 1.0, 0.6562, 1.0, 0.6562, 1.0, 0.625, 1.0, 0.1875, 1.0, 0.2188, 1.0, 0.2188, 1.0, 0.1875, 1.0, 0.5938, 1.0, 0.625, 1.0, 0.625, 1.0, 0.5938, 1.0, 0.1562, 1.0, 0.1875, 1.0, 0.1875, 1.0, 0.1562, 1.0, 0.5625, 1.0, 0.5938, 1.0, 0.5938, 1.0, 0.5625, 1.0, 0.9688, 1.0, 1.0, 1.0, 1.0, 1.0, 0.9688, 1.0, 0.125, 1.0, 0.1562, 1.0, 0.1562, 1.0, 0.125, 1.0, 0.5312, 1.0, 0.5625, 1.0, 0.5625, 1.0, 0.5312, 1.0, 0.9375, 1.0, 0.9688, 1.0, 0.9688, 1.0, 0.9375, 1.0, 0.09375, 1.0, 0.125, 1.0, 0.125, 1.0, 0.09375, 1.0, 0.5, 1.0, 0.5312, 1.0, 0.5312, 1.0, 0.5, 1.0, 0.9062, 1.0, 0.9375, 1.0, 0.9375, 1.0, 0.9062, 1.0, 0.0625, 1.0, 0.09375, 1.0, 0.09375, 1.0, 0.0625, 1.0, 0.4688, 1.0, 0.5, 1.0, 0.5, 1.0, 0.4688, 1.0, 0.875, 1.0, 0.9062, 1.0, 0.9062, 1.0, 0.875, 1.0, 0.03125, 1.0, 0.0625, 1.0, 0.0625, 1.0, 0.03125, 1.0, 0.4375, 1.0, 0.4688, 1.0, 0.4688, 1.0, 0.4375, 1.0, 0.8438, 1.0, 0.875, 1.0, 0.875, 1.0, 0.8438, 1.0, 0.0, 1.0, 0.03125, 1.0, 0.03125, 1.0, 0.0, 1.0, 0.4062, 1.0, 0.4375, 1.0, 0.4375, 1.0, 0.4062, 1.0, 0.8125, 1.0, 0.8438, 1.0, 0.8438, 1.0, 0.8125, 1.0, 0.375, 1.0, 0.4062, 1.0, 0.4062, 1.0, 0.375, 1.0, 0.7812, 1.0, 0.8125, 1.0, 0.8125, 1.0, 0.7812, 1.0, 0.3438, 1.0, 0.375, 1.0, 0.375, 1.0, 0.3438, 1.0, 0.75, 1.0, 0.7812, 1.0, 0.7812, 1.0, 0.75, 1.0, 0.3125, 1.0, 0.3438, 1.0, 0.3438, 1.0, 0.3125, 1.0, 0.7188, 1.0, 0.75, 1.0, 0.75, 1.0, 0.7188, 1.0, 0.2812, 1.0, 0.3125, 1.0, 0.3125, 1.0, 0.2812, 1.0, 0.6875, 1.0, 0.7188, 1.0, 0.7188, 1.0, 0.6875, 1.0, 1.0, 0.5, 1.0, 1.0, 0.9688, 1.0, 0.9688, 0.5, 0.9688, 0.5, 0.9688, 1.0, 0.9375, 1.0, 0.9375, 0.5, 0.9375, 0.5, 0.9375, 1.0, 0.9062, 1.0, 0.9062, 0.5, 0.9062, 0.5, 0.9062, 1.0, 0.875, 1.0, 0.875, 0.5, 0.875, 0.5, 0.875, 1.0, 0.8438, 1.0, 0.8438, 0.5, 0.8438, 0.5, 0.8438, 1.0, 0.8125, 1.0, 0.8125, 0.5, 0.8125, 0.5, 0.8125, 1.0, 0.7812, 1.0, 0.7812, 0.5, 0.7812, 0.5, 0.7812, 1.0, 0.75, 1.0, 0.75, 0.5, 0.75, 0.5, 0.75, 1.0, 0.7188, 1.0, 0.7188, 0.5, 0.7188, 0.5, 0.7188, 1.0, 0.6875, 1.0, 0.6875, 0.5, 0.6875, 0.5, 0.6875, 1.0, 0.6562, 1.0, 0.6562, 0.5, 0.6562, 0.5, 0.6562, 1.0, 0.625, 1.0, 0.625, 0.5, 0.625, 0.5, 0.625, 1.0, 0.5938, 1.0, 0.5938, 0.5, 0.5938, 0.5, 0.5938, 1.0, 0.5625, 1.0, 0.5625, 0.5, 0.5625, 0.5, 0.5625, 1.0, 0.5312, 1.0, 0.5312, 0.5, 0.5312, 0.5, 0.5312, 1.0, 0.5, 1.0, 0.5, 0.5, 0.5, 0.5, 0.5, 1.0, 0.4688, 1.0, 0.4688, 0.5, 0.4688, 0.5, 0.4688, 1.0, 0.4375, 1.0, 0.4375, 0.5, 0.4375, 0.5, 0.4375, 1.0, 0.4062, 1.0, 0.4062, 0.5, 0.4062, 0.5, 0.4062, 1.0, 0.375, 1.0, 0.375, 0.5, 0.375, 0.5, 0.375, 1.0, 0.3438, 1.0, 0.3438, 0.5, 0.3438, 0.5, 0.3438, 1.0, 0.3125, 1.0, 0.3125, 0.5, 0.3125, 0.5, 0.3125, 1.0, 0.2812, 1.0, 0.2812, 0.5, 0.2812, 0.5, 0.2812, 1.0, 0.25, 1.0, 0.25, 0.5, 0.25, 0.5, 0.25, 1.0, 0.2188, 1.0, 0.2188, 0.5, 0.2188, 0.5, 0.2188, 1.0, 0.1875, 1.0, 0.1875, 0.5, 0.1875, 0.5, 0.1875, 1.0, 0.1562, 1.0, 0.1562, 0.5, 0.1562, 0.5, 0.1562, 1.0, 0.125, 1.0, 0.125, 0.5, 0.125, 0.5, 0.125, 1.0, 0.09375, 1.0, 0.09375, 0.5, 0.09375, 0.5, 0.09375, 1.0, 0.0625, 1.0, 0.0625, 0.5, 0.2968, 0.4854, 0.25, 0.49, 0.2032, 0.4854, 0.1582, 0.4717, 0.1167, 0.4496, 0.08029, 0.4197, 0.05045, 0.3833, 0.02827, 0.3418, 0.01461, 0.2968, 0.01, 0.25, 0.01461, 0.2032, 0.02827, 0.1582, 0.05045, 0.1167, 0.08029, 0.08029, 0.1167, 0.05045, 0.1582, 0.02827, 0.2032, 0.01461, 0.25, 0.01, 0.2968, 0.01461, 0.3418, 0.02827, 0.3833, 0.05045, 0.4197, 0.08029, 0.4496, 0.1167, 0.4717, 0.1582, 0.4854, 0.2032, 0.49, 0.25, 0.4854, 0.2968, 0.4717, 0.3418, 0.4496, 0.3833, 0.4197, 0.4197, 0.3833, 0.4496, 0.3418, 0.4717, 0.0625, 0.5, 0.0625, 1.0, 0.03125, 1.0, 0.03125, 0.5, 0.03125, 0.5, 0.03125, 1.0, 0.0, 1.0, 0.0, 0.5, 0.75, 0.49, 0.7968, 0.4854, 0.8418, 0.4717, 0.8833, 0.4496, 0.9197, 0.4197, 0.9496, 0.3833, 0.9717, 0.3418, 0.9854, 0.2968, 0.99, 0.25, 0.9854, 0.2032, 0.9717, 0.1582, 0.9496, 0.1167, 0.9197, 0.08029, 0.8833, 0.05045, 0.8418, 0.02827, 0.7968, 0.01461, 0.75, 0.01, 0.7032, 0.01461, 0.6582, 0.02827, 0.6167, 0.05045, 0.5803, 0.08029, 0.5504, 0.1167, 0.5283, 0.1582, 0.5146, 0.2032, 0.51, 0.25, 0.5146, 0.2968, 0.5283, 0.3418, 0.5504, 0.3833, 0.5803, 0.4197, 0.6167, 0.4496, 0.6582, 0.4717, 0.7032, 0.4854, 0.375, 0.2019, 0.625, 0.2019, 0.625, 0.25, 0.375, 0.25, 0.375, 0.4625, 0.625, 0.4625, 0.625, 0.5, 0.375, 0.5, 0.375, 0.6881, 0.625, 0.6881, 0.625, 0.75, 0.375, 0.75, 0.375, 0.9629, 0.625, 0.9629, 0.625, 1.0, 0.375, 1.0, 0.3375, 0.6881, 0.375, 0.6881, 0.375, 0.75, 0.3375, 0.75, 0.8379, 0.6881, 0.875, 0.6881, 0.875, 0.75, 0.8379, 0.75, 0.8379, 0.5481, 0.875, 0.5481, 0.875, 0.6881, 0.8379, 0.6881, 0.3375, 0.5481, 0.375, 0.5481, 0.375, 0.6881, 0.3375, 0.6881, 0.375, 0.5481, 0.625, 0.5481, 0.625, 0.6881, 0.375, 0.6881, 0.375, 0.0, 0.625, 0.0, 0.625, 0.06195, 0.375, 0.06195, 0.375, 0.5, 0.625, 0.5, 0.625, 0.5481, 0.375, 0.5481, 0.3375, 0.5, 0.375, 0.5, 0.375, 0.5481, 0.3375, 0.5481, 0.8379, 0.5, 0.875, 0.5, 0.875, 0.5481, 0.8379, 0.5481, 0.375, 0.06195, 0.625, 0.06195, 0.625, 0.2019, 0.375, 0.2019, 0.625, 0.5, 0.6625, 0.5, 0.6625, 0.5481, 0.625, 0.5481, 0.1621, 0.5, 0.3375, 0.5, 0.3375, 0.5481, 0.1621, 0.5481, 0.1621, 0.5481, 0.3375, 0.5481, 0.3375, 0.6881, 0.1621, 0.6881, 0.625, 0.5481, 0.6625, 0.5481, 0.6625, 0.6881, 0.625, 0.6881, 0.625, 0.6881, 0.6625, 0.6881, 0.6625, 0.75, 0.625, 0.75, 0.1621, 0.6881, 0.3375, 0.6881, 0.3375, 0.75, 0.1621, 0.75, 0.375, 0.75, 0.625, 0.75, 0.625, 0.7875, 0.375, 0.7875, 0.375, 0.2871, 0.625, 0.2871, 0.625, 0.4625, 0.375, 0.4625, 0.375, 0.25, 0.625, 0.25, 0.625, 0.2871, 0.375, 0.2871, 0.125, 0.6881, 0.1621, 0.6881, 0.1621, 0.75, 0.125, 0.75, 0.125, 0.5481, 0.1621, 0.5481, 0.1621, 0.6881, 0.125, 0.6881, 0.125, 0.5, 0.1621, 0.5, 0.1621, 0.5481, 0.125, 0.5481, 0.6625, 0.5, 0.8379, 0.5, 0.8379, 0.5481, 0.6625, 0.5481, 0.6625, 0.5481, 0.8379, 0.5481, 0.8379, 0.6881, 0.6625, 0.6881, 0.6625, 0.6881, 0.8379, 0.6881, 0.8379, 0.75, 0.6625, 0.75, 0.375, 0.7875, 0.625, 0.7875, 0.625, 0.9629, 0.375, 0.9629])
me_cylinder_001.update()

# ---- objects
ob_cylinder = bpy.data.objects.new('Cylinder', me_cylinder_001)

# ---- transforms, parenting, visibility, modifiers, constraints
ob_cylinder.location = (0.0, 0.0, 0.0)
_m = ob_cylinder.modifiers.new('Auto Smooth', 'NODES')
_m.node_group = ng_auto_smooth
_gi = [s.identifier for s in ng_auto_smooth.interface.items_tree if s.item_type == 'SOCKET' and s.in_out == 'INPUT']
_m[_gi[1]] = 0.5236  # Angle

# ---- collection membership
col_collection.objects.link(ob_cylinder)

# ---- scene / render settings (as saved in the file)
scene.frame_start = 1; scene.frame_end = 250; scene.frame_set(1)
scene.render.engine = 'BLENDER_EEVEE_NEXT'
scene.cycles.sampling_pattern = 'TABULATED_SOBOL'
scene.cycles.use_light_tree = False
scene.view_settings.view_transform = 'Filmic'
bpy.context.view_layer.update()

# ---- added for rendering (the .blend has no active camera and no usable light): camera, sun
cam_auto = bpy.data.cameras.new('AutoCamera')
cam_auto.lens = 50.0
cam_auto.sensor_width = 36.0
cam_auto.clip_end = 1000.0
ob_auto_camera = bpy.data.objects.new('AutoCamera', cam_auto)
scene.collection.objects.link(ob_auto_camera)
ob_auto_camera.location = (22.8029, -30.7717, 28.7382)
ob_auto_camera.rotation_euler = (1.09748, -7.21219e-08, 0.694738)
scene.camera = ob_auto_camera
light_auto_sun = bpy.data.lights.new('AutoSun', 'SUN')
light_auto_sun.energy = 3.0
light_auto_sun.angle = 0.0523599
ob_auto_sun = bpy.data.objects.new('AutoSun', light_auto_sun)
scene.collection.objects.link(ob_auto_sun)
ob_auto_sun.rotation_euler = (0.872665, 0.174533, 0.523599)
bpy.context.view_layer.update()
